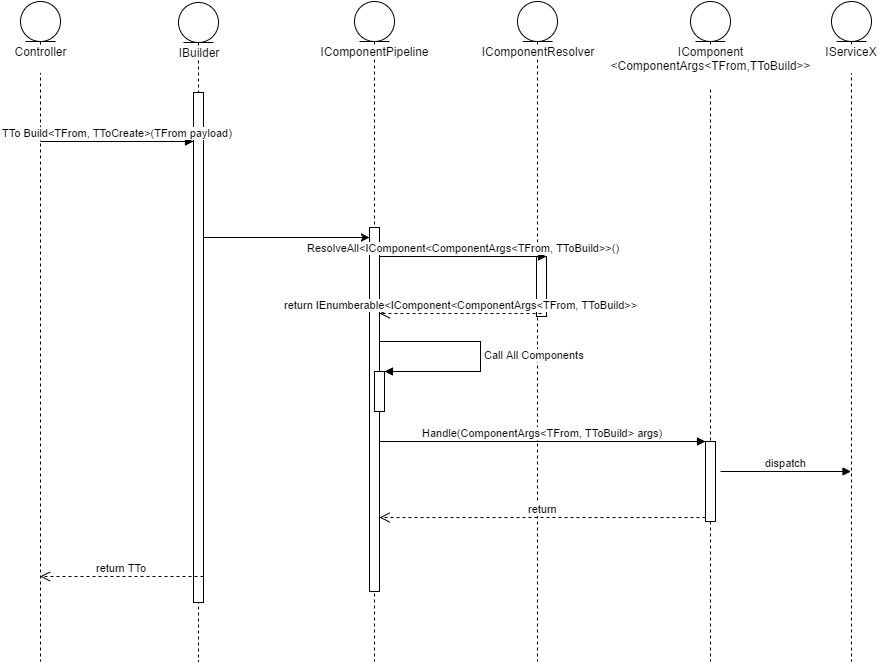

The diagram above was exported from draw.io. Its source (the exported page's mxGraphModel, read from the mxfile embedded in the PNG):
<mxGraphModel dx="1216" dy="746" grid="1" gridSize="10" guides="1" tooltips="1" connect="1" arrows="1" fold="1" page="1" pageScale="1" pageWidth="850" pageHeight="1100" background="#ffffff" math="0" shadow="0">
  <root>
    <mxCell id="0" />
    <mxCell id="1" parent="0" />
    <mxCell id="11b911fdb5492471-1" value="Controller&lt;div&gt;&lt;br&gt;&lt;/div&gt;" style="shape=umlLifeline;participant=umlEntity;perimeter=lifelinePerimeter;whiteSpace=wrap;html=1;container=1;collapsible=0;recursiveResize=0;verticalAlign=top;spacingTop=36;labelBackgroundColor=#ffffff;" vertex="1" parent="1">
      <mxGeometry x="120" y="60" width="40" height="660" as="geometry" />
    </mxCell>
    <mxCell id="11b911fdb5492471-2" value="&lt;div&gt;IBuilder&lt;/div&gt;" style="shape=umlLifeline;participant=umlEntity;perimeter=lifelinePerimeter;whiteSpace=wrap;html=1;container=1;collapsible=0;recursiveResize=0;verticalAlign=top;spacingTop=36;labelBackgroundColor=#ffffff;" vertex="1" parent="1">
      <mxGeometry x="278" y="61" width="40" height="659" as="geometry" />
    </mxCell>
    <mxCell id="11b911fdb5492471-3" value="" style="html=1;points=[];perimeter=orthogonalPerimeter;" vertex="1" parent="11b911fdb5492471-2">
      <mxGeometry x="20" y="90" height="130" as="geometry" />
    </mxCell>
    <mxCell id="11b911fdb5492471-5" value="" style="html=1;points=[];perimeter=orthogonalPerimeter;" vertex="1" parent="11b911fdb5492471-2">
      <mxGeometry x="15" y="90" width="10" height="510" as="geometry" />
    </mxCell>
    <mxCell id="11b911fdb5492471-6" value="IComponent&lt;span&gt;Resolver&lt;/span&gt;" style="shape=umlLifeline;participant=umlEntity;perimeter=lifelinePerimeter;whiteSpace=wrap;html=1;container=1;collapsible=0;recursiveResize=0;verticalAlign=top;spacingTop=36;labelBackgroundColor=#ffffff;" vertex="1" parent="1">
      <mxGeometry x="617" y="60" width="40" height="660" as="geometry" />
    </mxCell>
    <mxCell id="11b911fdb5492471-7" value="" style="html=1;points=[];perimeter=orthogonalPerimeter;" vertex="1" parent="11b911fdb5492471-6">
      <mxGeometry x="19" y="255" width="10" height="60" as="geometry" />
    </mxCell>
    <mxCell id="11b911fdb5492471-8" value="&lt;div&gt;IComponent&lt;/div&gt;&lt;div&gt;&amp;lt;ComponentArgs&amp;lt;TFrom,TToBuild&amp;gt;&amp;gt;&lt;/div&gt;&lt;div&gt;&lt;br&gt;&lt;/div&gt;" style="shape=umlLifeline;participant=umlEntity;perimeter=lifelinePerimeter;whiteSpace=wrap;html=1;container=1;collapsible=0;recursiveResize=0;verticalAlign=top;spacingTop=36;labelBackgroundColor=#ffffff;" vertex="1" parent="1">
      <mxGeometry x="790" y="60" width="40" height="660" as="geometry" />
    </mxCell>
    <mxCell id="11b911fdb5492471-9" value="" style="html=1;points=[];perimeter=orthogonalPerimeter;" vertex="1" parent="11b911fdb5492471-8">
      <mxGeometry x="15" y="440" width="10" height="80" as="geometry" />
    </mxCell>
    <mxCell id="11b911fdb5492471-10" value="dispatch" style="html=1;verticalAlign=bottom;endArrow=block;" edge="1" parent="11b911fdb5492471-8" target="11b911fdb5492471-11">
      <mxGeometry width="80" relative="1" as="geometry">
        <mxPoint x="30" y="470" as="sourcePoint" />
        <mxPoint x="110" y="470" as="targetPoint" />
      </mxGeometry>
    </mxCell>
    <mxCell id="11b911fdb5492471-11" value="IServiceX&lt;div&gt;&lt;br&gt;&lt;/div&gt;" style="shape=umlLifeline;participant=umlEntity;perimeter=lifelinePerimeter;whiteSpace=wrap;html=1;container=1;collapsible=0;recursiveResize=0;verticalAlign=top;spacingTop=36;labelBackgroundColor=#ffffff;" vertex="1" parent="1">
      <mxGeometry x="931" y="60" width="40" height="660" as="geometry" />
    </mxCell>
    <mxCell id="11b911fdb5492471-12" value="TTo Build&amp;lt;&lt;span&gt;TFrom, TToCreate&lt;/span&gt;&lt;span&gt;&amp;gt;&lt;/span&gt;(&lt;span&gt;TFrom&lt;/span&gt;&amp;nbsp;payload)" style="html=1;verticalAlign=bottom;endArrow=block;" edge="1" parent="1">
      <mxGeometry x="140" y="200" as="geometry">
        <mxPoint x="140" y="200" as="sourcePoint" />
        <mxPoint x="293" y="200" as="targetPoint" />
      </mxGeometry>
    </mxCell>
    <mxCell id="11b911fdb5492471-13" value="return TTo" style="html=1;verticalAlign=bottom;endArrow=open;dashed=1;endSize=8;exitX=1;exitY=0.95;" edge="1" parent="1" source="11b911fdb5492471-5" target="11b911fdb5492471-1">
      <mxGeometry x="139.5" y="635" as="geometry">
        <mxPoint x="270" y="242" as="targetPoint" />
      </mxGeometry>
    </mxCell>
    <mxCell id="11b911fdb5492471-14" value="" style="text;html=1;resizable=0;points=[];autosize=1;align=left;verticalAlign=top;spacingTop=-4;" vertex="1" parent="1">
      <mxGeometry x="581" y="563" width="50" height="40" as="geometry" />
    </mxCell>
    <mxCell id="11b911fdb5492471-18" value="IComponentPipeline" style="shape=umlLifeline;participant=umlEntity;perimeter=lifelinePerimeter;whiteSpace=wrap;html=1;container=1;collapsible=0;recursiveResize=0;verticalAlign=top;spacingTop=36;labelBackgroundColor=#ffffff;" vertex="1" parent="1">
      <mxGeometry x="454" y="60" width="40" height="660" as="geometry" />
    </mxCell>
    <mxCell id="11b911fdb5492471-19" value="" style="html=1;points=[];perimeter=orthogonalPerimeter;" vertex="1" parent="11b911fdb5492471-18">
      <mxGeometry x="15" y="226" width="10" height="364" as="geometry" />
    </mxCell>
    <mxCell id="11b911fdb5492471-20" value="" style="html=1;points=[];perimeter=orthogonalPerimeter;" vertex="1" parent="11b911fdb5492471-18">
      <mxGeometry x="20" y="370" width="10" height="40" as="geometry" />
    </mxCell>
    <mxCell id="11b911fdb5492471-21" value="Call All Components" style="edgeStyle=orthogonalEdgeStyle;html=1;align=left;spacingLeft=2;endArrow=block;rounded=0;entryX=1;entryY=0;" edge="1" parent="11b911fdb5492471-18" source="11b911fdb5492471-19" target="11b911fdb5492471-20">
      <mxGeometry relative="1" as="geometry">
        <mxPoint x="101" y="340" as="sourcePoint" />
        <Array as="points">
          <mxPoint x="126" y="340" />
          <mxPoint x="126" y="370" />
        </Array>
      </mxGeometry>
    </mxCell>
    <mxCell id="11b911fdb5492471-22" value="" style="endArrow=classic;html=1;" edge="1" parent="1">
      <mxGeometry x="303" y="296" width="50" height="50" as="geometry">
        <mxPoint x="303" y="296" as="sourcePoint" />
        <mxPoint x="469" y="296" as="targetPoint" />
      </mxGeometry>
    </mxCell>
    <mxCell id="11b911fdb5492471-23" value="Handle(Component&lt;span&gt;Args&amp;lt;TFrom, TToBuild&amp;gt; args&lt;/span&gt;&lt;span style=&quot;line-height: 1.2&quot;&gt;)&lt;/span&gt;" style="html=1;verticalAlign=bottom;endArrow=block;entryX=0;entryY=0;" edge="1" parent="1" source="11b911fdb5492471-19" target="11b911fdb5492471-9">
      <mxGeometry x="479" y="500" as="geometry">
        <mxPoint x="680" y="420" as="sourcePoint" />
        <mxPoint as="offset" />
      </mxGeometry>
    </mxCell>
    <mxCell id="11b911fdb5492471-24" value="return" style="html=1;verticalAlign=bottom;endArrow=open;dashed=1;endSize=8;exitX=0;exitY=0.95;" edge="1" parent="1" source="11b911fdb5492471-9" target="11b911fdb5492471-19">
      <mxGeometry x="479" y="576" as="geometry">
        <mxPoint x="680" y="496" as="targetPoint" />
      </mxGeometry>
    </mxCell>
    <mxCell id="11b911fdb5492471-25" value="return IEnumberable&amp;lt;&lt;span&gt;IComponent&amp;lt;ComponentArgs&amp;lt;TFrom, TToBuild&amp;gt;&lt;/span&gt;&amp;gt;" style="html=1;verticalAlign=bottom;endArrow=open;dashed=1;endSize=8;" edge="1" parent="1" target="11b911fdb5492471-19">
      <mxGeometry x="479" y="372" as="geometry">
        <mxPoint x="420" y="357" as="targetPoint" />
        <mxPoint x="641" y="372" as="sourcePoint" />
      </mxGeometry>
    </mxCell>
    <mxCell id="11b911fdb5492471-26" value="&lt;span&gt;ResolveAll&lt;/span&gt;&amp;lt;IComponent&amp;lt;ComponentArgs&amp;lt;TFrom, TToBuild&amp;gt;&amp;gt;()" style="html=1;verticalAlign=bottom;endArrow=block;entryX=1;entryY=0;" edge="1" parent="1" source="11b911fdb5492471-19" target="11b911fdb5492471-7">
      <mxGeometry x="479" y="315" as="geometry">
        <mxPoint x="420" y="300" as="sourcePoint" />
      </mxGeometry>
    </mxCell>
  </root>
</mxGraphModel>